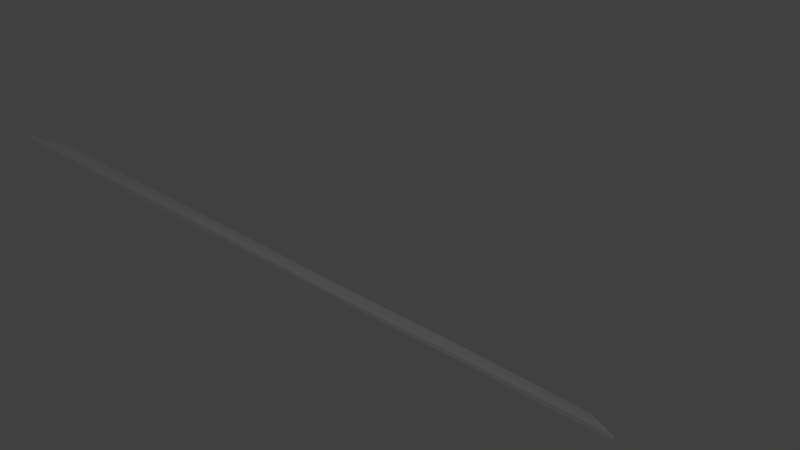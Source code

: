 # Source: Funcion_A2.blend  (saved by Blender 2.79.0; exported with 4.5.12 LTS)
import bpy
from mathutils import Matrix  # noqa: F401  (used for matrix-valued properties, if any)

bpy.ops.wm.read_factory_settings(use_empty=True)
scene = bpy.context.scene
scene.name = 'Scene'

# ---- collections
col_collection_1 = bpy.data.collections.new('Collection 1'); scene.collection.children.link(col_collection_1)

# ---- world
world_world = bpy.data.worlds.new('World'); scene.world = world_world
world_world.color = (0.05088, 0.05088, 0.05088)
world_world.use_sun_shadow = False
world_world.sun_shadow_jitter_overblur = 0.0
world_world.cycles.sampling_method = 'MANUAL'

# ---- cameras
cam_camera = bpy.data.cameras.new('Camera')
cam_camera.clip_end = 100.0
cam_camera.lens = 35.0
cam_camera.sensor_width = 32.0
cam_camera.sensor_height = 18.0
cam_camera.ortho_scale = 7.314
cam_camera.dof.focus_distance = 0.0
cam_camera.dof.aperture_fstop = 128.0

# ---- lights
light_lamp = bpy.data.lights.new('Lamp', 'POINT')
light_lamp.transmission_factor = 0.0
light_lamp.cutoff_distance = 30.0
light_lamp.energy = 100.0
light_lamp.shadow_buffer_clip_start = 1.001
light_lamp.shadow_soft_size = 0.1
light_lamp.shadow_maximum_resolution = 0.006
light_lamp.use_absolute_resolution = True

# ---- meshes
me_plane = bpy.data.meshes.new('Plane')
me_plane.from_pydata([(-1.396, -3.696, -0.2138), (-0.9315, -3.386, -0.4641), (-0.4101, -3.038, -0.7474), (0.109, -2.688, -1.024), (2.341, -1.195, -2.231), (1.956, -1.447, -2.015), (0.6755, -2.302, -1.321), (-2.329, -4.323, 0.2869), (-3.416, -5.051, 0.8744), (-3.423, -5.078, 0.8469), (-2.338, -4.357, 0.254), (-1.398, -3.718, -0.2401), (-0.9301, -3.409, -0.4982), (-0.4143, -3.061, -0.7727), (0.1157, -2.709, -1.064), (0.6617, -2.339, -1.352), (1.281, -1.928, -1.691), (1.946, -1.487, -2.055), (2.329, -1.229, -2.26), (-2.216, -2.924, -0.7756), (-1.752, -2.613, -1.026), (-1.23, -2.266, -1.309), (-0.7113, -1.916, -1.586), (1.521, -0.4229, -2.793), (1.136, -0.6746, -2.577), (-0.1447, -1.529, -1.882), (-3.149, -3.551, -0.2749), (-4.236, -4.279, 0.3126), (-4.243, -4.306, 0.2851), (-3.158, -3.585, -0.3078), (-2.218, -2.946, -0.8019), (-1.75, -2.637, -1.06), (-1.235, -2.289, -1.334), (-0.7045, -1.937, -1.625), (-0.1586, -1.567, -1.914), (0.4607, -1.156, -2.253), (1.125, -0.7146, -2.617), (1.509, -0.457, -2.822)], [], [(17, 18, 5), (8, 10, 7), (5, 16, 17), (6, 16, 5), (6, 15, 16), (14, 15, 3), (7, 11, 0), (3, 13, 14), (2, 13, 3), (12, 13, 1), (36, 24, 37), (1, 11, 12), (0, 11, 1), (10, 11, 7), (1, 13, 2), (9, 10, 8), (3, 15, 6), (5, 18, 4), (27, 26, 29), (24, 36, 35), (25, 24, 35), (25, 35, 34), (33, 22, 34), (26, 19, 30), (22, 33, 32), (21, 22, 32), (31, 20, 32), (20, 31, 30), (19, 20, 30), (29, 26, 30), (20, 21, 32), (28, 27, 29), (22, 25, 34), (24, 23, 37), (15, 14, 33, 34), (8, 7, 26, 27), (7, 0, 19, 26), (16, 15, 34, 35), (9, 8, 27, 28), (0, 1, 20, 19), (17, 16, 35, 36), (10, 9, 28, 29), (1, 2, 21, 20), (18, 17, 36, 37), (11, 10, 29, 30), (3, 6, 25, 22), (12, 11, 30, 31), (2, 3, 22, 21), (4, 18, 37, 23), (13, 12, 31, 32), (5, 4, 23, 24), (14, 13, 32, 33), (6, 5, 24, 25)])
me_plane.use_remesh_preserve_volume = False
me_plane.use_remesh_preserve_attributes = False
me_plane.use_mirror_vertex_groups = False
me_plane.update()

# ---- objects
ob_plane = bpy.data.objects.new('Plane', me_plane)
ob_lamp = bpy.data.objects.new('Lamp', light_lamp)
ob_camera = bpy.data.objects.new('Camera', cam_camera)

# ---- transforms, parenting, visibility, modifiers, constraints
ob_plane.location = (1.111, 1.867, 0.9493)
ob_plane.lineart.crease_threshold = 0.0
ob_lamp.location = (4.076, 1.005, 5.904)
ob_lamp.rotation_euler = (0.6503, 0.05522, 1.866)
ob_lamp.lock_rotations_4d = False
ob_lamp.empty_display_type = 'ARROWS'
ob_lamp.color = (0.0, 0.0, 0.0, 0.0)
ob_lamp.lineart.crease_threshold = 0.0
ob_camera.location = (7.481, -6.508, 5.344)
ob_camera.rotation_euler = (1.109, 0.0, 0.8149)
ob_camera.lock_rotations_4d = False
ob_camera.empty_display_type = 'ARROWS'
ob_camera.color = (0.0, 0.0, 0.0, 0.0)
ob_camera.display_type = 'WIRE'
ob_camera.lineart.crease_threshold = 0.0

# ---- collection membership
col_collection_1.objects.link(ob_plane)
col_collection_1.objects.link(ob_lamp)
col_collection_1.objects.link(ob_camera)

# ---- scene / render settings (as saved in the file)
scene.camera = ob_camera
scene.frame_start = 1; scene.frame_end = 250; scene.frame_set(1)
scene.render.engine = 'BLENDER_EEVEE_NEXT'
scene.render.resolution_percentage = 50
scene.render.dither_intensity = 0.0
scene.cycles.use_denoising = False
scene.cycles.samples = 128
scene.cycles.sampling_pattern = 'TABULATED_SOBOL'
scene.cycles.use_adaptive_sampling = False
scene.cycles.use_light_tree = False
scene.cycles.blur_glossy = 0.0
scene.cycles.sample_clamp_indirect = 0.0
scene.view_settings.view_transform = 'Standard'
bpy.context.view_layer.update()
